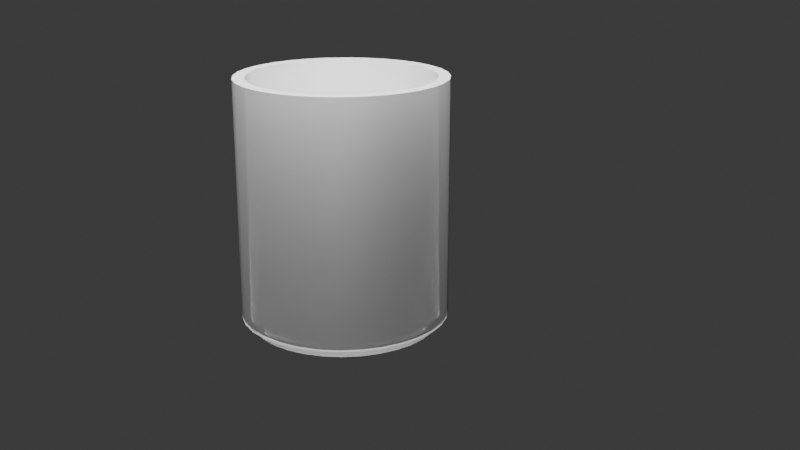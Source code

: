 # Source: copo.blend  (saved by Blender 5.2.45; exported with 4.5.12 LTS)
import bpy
from mathutils import Matrix  # noqa: F401  (used for matrix-valued properties, if any)

bpy.ops.wm.read_factory_settings(use_empty=True)
scene = bpy.context.scene
scene.name = 'Scene'

# ---- collections
col_collection = bpy.data.collections.new('Collection'); scene.collection.children.link(col_collection)

# ---- materials (node trees are filled in below, after node groups)
mat_material_001 = bpy.data.materials.new('Material.001')

# ---- node groups
ng_smooth_by_angle = bpy.data.node_groups.new('Smooth by Angle', 'GeometryNodeTree')
_s = ng_smooth_by_angle.interface.new_socket(name='Mesh', in_out='OUTPUT', socket_type='NodeSocketGeometry')
_s = ng_smooth_by_angle.interface.new_socket(name='Mesh', in_out='INPUT', socket_type='NodeSocketGeometry')
_s = ng_smooth_by_angle.interface.new_socket(name='Angle', in_out='INPUT', socket_type='NodeSocketFloat')
_s.subtype = 'ANGLE'
_s.default_value = 0.5236
_s.min_value = 0.0
_s.max_value = 3.142
_s.description = 'Maximum face angle for smooth edges'
_s = ng_smooth_by_angle.interface.new_socket(name='Ignore Sharpness', in_out='INPUT', socket_type='NodeSocketBool')
_s.force_non_field = True
ng_smooth_by_angle.is_modifier = True
_N = ng_smooth_by_angle.nodes; _L = ng_smooth_by_angle.links
n0 = _N.new('GeometryNodeSetShadeSmooth'); n0.name = 'Set Shade Smooth'; n0.location = (120, -80)
n0.domain = 'EDGE'
n1 = _N.new('GeometryNodeSetShadeSmooth'); n1.name = 'Set Shade Smooth.001'; n1.location = (300, -80)
n2 = _N.new('NodeGroupOutput'); n2.name = 'Group Output'; n2.location = (480, -80)
n3 = _N.new('GeometryNodeInputMeshEdgeAngle'); n3.name = 'Edge Angle'; n3.location = (-440, -240)
n4 = _N.new('NodeGroupInput'); n4.name = 'Group Input'; n4.location = (-80, -80)
n5 = _N.new('GeometryNodeInputEdgeSmooth'); n5.name = 'Is Edge Smooth'; n5.location = (-260, -120)
n6 = _N.new('GeometryNodeInputShadeSmooth'); n6.name = 'Is Shade Smooth'; n6.location = (-440, -397)
n7 = _N.new('FunctionNodeCompare'); n7.name = 'Compare'; n7.location = (-260, -260)
n7.operation = 'LESS_EQUAL'
n8 = _N.new('FunctionNodeBooleanMath'); n8.name = 'Boolean Math.001'; n8.location = (-80, -260)
n9 = _N.new('NodeGroupInput'); n9.name = 'Group Input.001'; n9.location = (-440, -329)
n10 = _N.new('NodeGroupInput'); n10.name = 'Group Input.002'; n10.location = (-259, -189)
n11 = _N.new('FunctionNodeBooleanMath'); n11.name = 'Boolean Math'; n11.location = (-80, -149)
n11.operation = 'OR'
n12 = _N.new('FunctionNodeBooleanMath'); n12.name = 'Boolean Math.002'; n12.location = (-260, -380)
n12.operation = 'OR'
n13 = _N.new('NodeGroupInput'); n13.name = 'Group Input.003'; n13.location = (-440, -460)
_L.new(n3.outputs[0], n7.inputs[0])
_L.new(n1.outputs[0], n2.inputs[0])
_L.new(n9.outputs[1], n7.inputs[1])
_L.new(n7.outputs[0], n8.inputs[0])
_L.new(n4.outputs[0], n0.inputs[0])
_L.new(n0.outputs[0], n1.inputs[0])
_L.new(n8.outputs[0], n0.inputs[2])
_L.new(n10.outputs[2], n11.inputs[1])
_L.new(n5.outputs[0], n11.inputs[0])
_L.new(n11.outputs[0], n0.inputs[1])
_L.new(n13.outputs[2], n12.inputs[1])
_L.new(n6.outputs[0], n12.inputs[0])
_L.new(n12.outputs[0], n8.inputs[1])
n2.is_active_output = True

# ---- material node trees
mat_material_001.use_nodes = True; mat_material_001.node_tree.nodes.clear()
_N = mat_material_001.node_tree.nodes; _L = mat_material_001.node_tree.links
n0 = _N.new('ShaderNodeOutputMaterial'); n0.name = 'Material Output'; n0.location = (366, -3)
n1 = _N.new('ShaderNodeBsdfAnisotropic'); n1.name = 'Glossy BSDF'; n1.location = (-142, 95)
n1.width = 160
n1.inputs[0].default_value = (1.0, 1.0, 1.0, 1.0)
n2 = _N.new('ShaderNodeBsdfRefraction'); n2.name = 'Refraction BSDF'; n2.location = (-141, -160)
n2.width = 160
n2.inputs[2].default_value = 1.5
n3 = _N.new('ShaderNodeMixShader'); n3.name = 'Mix Shader'; n3.location = (124, -92)
n4 = _N.new('ShaderNodeFresnel'); n4.name = 'Fresnel'; n4.location = (125, 77)
_L.new(n3.outputs[0], n0.inputs[0])
_L.new(n1.outputs[0], n3.inputs[1])
_L.new(n2.outputs[0], n3.inputs[2])
_L.new(n4.outputs[0], n3.inputs[0])
n0.is_active_output = True

# ---- world
world_world = bpy.data.worlds.new('World'); scene.world = world_world
world_world.use_nodes = True; world_world.node_tree.nodes.clear()
_N = world_world.node_tree.nodes; _L = world_world.node_tree.links
n0 = _N.new('ShaderNodeOutputWorld'); n0.name = 'World Output'; n0.location = (200, 100)
n1 = _N.new('ShaderNodeBackground'); n1.name = 'Background'; n1.location = (-200, 100)
n1.inputs[0].default_value = (0.05088, 0.05088, 0.05088, 1.0)
_L.new(n1.outputs[0], n0.inputs[0])
n0.is_active_output = True
world_world.color = (0.05088, 0.05088, 0.05088)
world_world.sun_shadow_jitter_overblur = 0.0

# ---- cameras
cam_camera_001 = bpy.data.cameras.new('Camera.001')

# ---- lights
light_sun = bpy.data.lights.new('Sun', 'SUN')
light_sun.energy = 1.0
light_area = bpy.data.lights.new('Area', 'AREA')
light_area.size = 1.0
light_area.size_y = 1.0
light_area_001 = bpy.data.lights.new('Area.001', 'AREA')
light_area_001.size = 1.0
light_area_001.size_y = 1.0
light_area_002 = bpy.data.lights.new('Area.002', 'AREA')
light_area_002.size = 1.0
light_area_002.size_y = 1.0

# ---- meshes
me_cylinder = bpy.data.meshes.new('Cylinder')
me_cylinder.from_pydata([(0.0, 0.13, -0.15), (0.02536, 0.1275, -0.15), (0.04975, 0.1201, -0.15), (0.07222, 0.1081, -0.15), (0.09192, 0.09192, -0.15), (0.1081, 0.07222, -0.15), (0.1201, 0.04975, -0.15), (0.1275, 0.02536, -0.15), (0.13, 0.0, -0.15), (0.1275, -0.02536, -0.15), (0.1201, -0.04975, -0.15), (0.1081, -0.07222, -0.15), (0.09192, -0.09192, -0.15), (0.07222, -0.1081, -0.15), (0.04975, -0.1201, -0.15), (0.02536, -0.1275, -0.15), (0.0, -0.13, -0.15), (-0.02536, -0.1275, -0.15), (-0.04975, -0.1201, -0.15), (-0.07222, -0.1081, -0.15), (-0.09192, -0.09192, -0.15), (-0.1081, -0.07222, -0.15), (-0.1201, -0.04975, -0.15), (-0.1275, -0.02536, -0.15), (-0.13, 0.0, -0.15), (-0.1275, 0.02536, -0.15), (-0.1201, 0.04975, -0.15), (-0.1081, 0.07222, -0.15), (-0.09192, 0.09192, -0.15), (-0.07222, 0.1081, -0.15), (-0.04975, 0.1201, -0.15), (-0.02536, 0.1275, -0.15), (0.02283, 0.1148, 0.15), (0.0, 0.117, 0.15), (0.04478, 0.1081, 0.15), (0.06501, 0.0973, 0.15), (0.08274, 0.08274, 0.15), (0.0973, 0.06501, 0.15), (0.1081, 0.04478, 0.15), (0.1148, 0.02283, 0.15), (0.117, 0.0, 0.15), (0.1148, -0.02283, 0.15), (0.1081, -0.04478, 0.15), (0.0973, -0.06501, 0.15), (0.08274, -0.08274, 0.15), (0.06501, -0.0973, 0.15), (0.04478, -0.1081, 0.15), (0.02283, -0.1148, 0.15), (0.0, -0.117, 0.15), (-0.02283, -0.1148, 0.15), (-0.04478, -0.1081, 0.15), (-0.06501, -0.0973, 0.15), (-0.08274, -0.08274, 0.15), (-0.0973, -0.06501, 0.15), (-0.1081, -0.04478, 0.15), (-0.1148, -0.02283, 0.15), (-0.117, 0.0, 0.15), (-0.1148, 0.02283, 0.15), (-0.1081, 0.04478, 0.15), (-0.0973, 0.06501, 0.15), (-0.08274, 0.08274, 0.15), (-0.06501, 0.0973, 0.15), (-0.04478, 0.1081, 0.15), (-0.02283, 0.1148, 0.15), (0.02536, 0.1275, 0.15), (0.0, 0.13, 0.15), (0.04975, 0.1201, 0.15), (0.07222, 0.1081, 0.15), (0.09192, 0.09192, 0.15), (0.1081, 0.07222, 0.15), (0.1201, 0.04975, 0.15), (0.1275, 0.02536, 0.15), (0.13, 0.0, 0.15), (0.1275, -0.02536, 0.15), (0.1201, -0.04975, 0.15), (0.1081, -0.07222, 0.15), (0.09192, -0.09192, 0.15), (0.07222, -0.1081, 0.15), (0.04975, -0.1201, 0.15), (0.02536, -0.1275, 0.15), (0.0, -0.13, 0.15), (-0.02536, -0.1275, 0.15), (-0.04975, -0.1201, 0.15), (-0.07222, -0.1081, 0.15), (-0.09192, -0.09192, 0.15), (-0.1081, -0.07222, 0.15), (-0.1201, -0.04975, 0.15), (-0.1275, -0.02536, 0.15), (-0.13, 0.0, 0.15), (-0.1275, 0.02536, 0.15), (-0.1201, 0.04975, 0.15), (-0.1081, 0.07222, 0.15), (-0.09192, 0.09192, 0.15), (-0.07222, 0.1081, 0.15), (-0.04975, 0.1201, 0.15), (-0.02536, 0.1275, 0.15), (0.02283, 0.1148, 0.1619), (4.879e-10, 0.117, 0.1619), (0.04478, 0.1081, 0.1619), (0.06501, 0.0973, 0.1619), (0.08274, 0.08274, 0.1619), (0.0973, 0.06501, 0.1619), (0.1081, 0.04478, 0.1619), (0.1148, 0.02283, 0.1619), (0.117, 0.0, 0.1619), (0.1148, -0.02283, 0.1619), (0.1081, -0.04478, 0.1619), (0.0973, -0.06501, 0.1619), (0.08274, -0.08274, 0.1619), (0.06501, -0.0973, 0.1619), (0.04478, -0.1081, 0.1619), (0.02283, -0.1148, 0.1619), (4.879e-10, -0.117, 0.1619), (-0.02283, -0.1148, 0.1619), (-0.04478, -0.1081, 0.1619), (-0.06501, -0.0973, 0.1619), (-0.08274, -0.08274, 0.1619), (-0.0973, -0.06501, 0.1619), (-0.1081, -0.04478, 0.1619), (-0.1148, -0.02283, 0.1619), (-0.117, 0.0, 0.1619), (-0.1148, 0.02283, 0.1619), (-0.1081, 0.04478, 0.1619), (-0.0973, 0.06501, 0.1619), (-0.08274, 0.08274, 0.1619), (-0.06501, 0.0973, 0.1619), (-0.04478, 0.1081, 0.1619), (-0.02283, 0.1148, 0.1619), (0.0, 0.13, -0.1247), (0.02536, 0.1275, -0.1247), (0.04975, 0.1201, -0.1247), (0.07222, 0.1081, -0.1247), (0.09192, 0.09192, -0.1247), (0.1081, 0.07222, -0.1247), (0.1201, 0.04975, -0.1247), (0.1275, 0.02536, -0.1247), (0.13, 0.0, -0.1247), (0.1275, -0.02536, -0.1247), (0.1201, -0.04975, -0.1247), (0.1081, -0.07222, -0.1247), (0.09192, -0.09192, -0.1247), (0.07222, -0.1081, -0.1247), (0.04975, -0.1201, -0.1247), (0.02536, -0.1275, -0.1247), (0.0, -0.13, -0.1247), (-0.02536, -0.1275, -0.1247), (-0.04975, -0.1201, -0.1247), (-0.07222, -0.1081, -0.1247), (-0.09192, -0.09192, -0.1247), (-0.1081, -0.07222, -0.1247), (-0.1201, -0.04975, -0.1247), (-0.1275, -0.02536, -0.1247), (-0.13, 0.0, -0.1247), (-0.1275, 0.02536, -0.1247), (-0.1201, 0.04975, -0.1247), (-0.1081, 0.07222, -0.1247), (-0.09192, 0.09192, -0.1247), (-0.07222, 0.1081, -0.1247), (-0.04975, 0.1201, -0.1247), (-0.02536, 0.1275, -0.1247)], [], [(128, 65, 64, 129), (129, 64, 66, 130), (130, 66, 67, 131), (131, 67, 68, 132), (132, 68, 69, 133), (133, 69, 70, 134), (134, 70, 71, 135), (135, 71, 72, 136), (136, 72, 73, 137), (137, 73, 74, 138), (138, 74, 75, 139), (139, 75, 76, 140), (140, 76, 77, 141), (141, 77, 78, 142), (142, 78, 79, 143), (143, 79, 80, 144), (144, 80, 81, 145), (145, 81, 82, 146), (146, 82, 83, 147), (147, 83, 84, 148), (148, 84, 85, 149), (149, 85, 86, 150), (150, 86, 87, 151), (151, 87, 88, 152), (152, 88, 89, 153), (153, 89, 90, 154), (154, 90, 91, 155), (155, 91, 92, 156), (156, 92, 93, 157), (157, 93, 94, 158), (158, 94, 95, 159), (159, 95, 65, 128), (48, 47, 111, 112), (33, 32, 64, 65), (32, 34, 66, 64), (34, 35, 67, 66), (35, 36, 68, 67), (36, 37, 69, 68), (37, 38, 70, 69), (38, 39, 71, 70), (39, 40, 72, 71), (40, 41, 73, 72), (41, 42, 74, 73), (42, 43, 75, 74), (43, 44, 76, 75), (44, 45, 77, 76), (45, 46, 78, 77), (46, 47, 79, 78), (47, 48, 80, 79), (48, 49, 81, 80), (49, 50, 82, 81), (50, 51, 83, 82), (51, 52, 84, 83), (52, 53, 85, 84), (53, 54, 86, 85), (54, 55, 87, 86), (55, 56, 88, 87), (56, 57, 89, 88), (57, 58, 90, 89), (58, 59, 91, 90), (59, 60, 92, 91), (60, 61, 93, 92), (61, 62, 94, 93), (62, 63, 95, 94), (63, 33, 65, 95), (96, 97, 127, 126, 125, 124, 123, 122, 121, 120, 119, 118, 117, 116, 115, 114, 113, 112, 111, 110, 109, 108, 107, 106, 105, 104, 103, 102, 101, 100, 99, 98), (35, 34, 98, 99), (62, 61, 125, 126), (49, 48, 112, 113), (36, 35, 99, 100), (63, 62, 126, 127), (50, 49, 113, 114), (37, 36, 100, 101), (33, 63, 127, 97), (51, 50, 114, 115), (38, 37, 101, 102), (52, 51, 115, 116), (39, 38, 102, 103), (53, 52, 116, 117), (40, 39, 103, 104), (54, 53, 117, 118), (41, 40, 104, 105), (55, 54, 118, 119), (42, 41, 105, 106), (56, 55, 119, 120), (43, 42, 106, 107), (57, 56, 120, 121), (44, 43, 107, 108), (58, 57, 121, 122), (45, 44, 108, 109), (59, 58, 122, 123), (46, 45, 109, 110), (32, 33, 97, 96), (60, 59, 123, 124), (47, 46, 110, 111), (34, 32, 96, 98), (61, 60, 124, 125), (31, 159, 128, 0), (30, 158, 159, 31), (29, 157, 158, 30), (28, 156, 157, 29), (27, 155, 156, 28), (26, 154, 155, 27), (25, 153, 154, 26), (24, 152, 153, 25), (23, 151, 152, 24), (22, 150, 151, 23), (21, 149, 150, 22), (20, 148, 149, 21), (19, 147, 148, 20), (18, 146, 147, 19), (17, 145, 146, 18), (16, 144, 145, 17), (15, 143, 144, 16), (14, 142, 143, 15), (13, 141, 142, 14), (12, 140, 141, 13), (11, 139, 140, 12), (10, 138, 139, 11), (9, 137, 138, 10), (8, 136, 137, 9), (7, 135, 136, 8), (6, 134, 135, 7), (5, 133, 134, 6), (4, 132, 133, 5), (3, 131, 132, 4), (2, 130, 131, 3), (1, 129, 130, 2), (0, 128, 129, 1)])
me_cylinder.polygons.foreach_set('use_smooth', [True] * 129)
_uv = me_cylinder.uv_layers.new(name='UVMap')
_uv.uv.foreach_set('vector', [1.0, 0.5422, 1.0, 1.0, 0.9688, 1.0, 0.9688, 0.5422, 0.9688, 0.5422, 0.9688, 1.0, 0.9375, 1.0, 0.9375, 0.5422, 0.9375, 0.5422, 0.9375, 1.0, 0.9062, 1.0, 0.9062, 0.5422, 0.9062, 0.5422, 0.9062, 1.0, 0.875, 1.0, 0.875, 0.5422, 0.875, 0.5422, 0.875, 1.0, 0.8438, 1.0, 0.8438, 0.5422, 0.8438, 0.5422, 0.8438, 1.0, 0.8125, 1.0, 0.8125, 0.5422, 0.8125, 0.5422, 0.8125, 1.0, 0.7812, 1.0, 0.7812, 0.5422, 0.7812, 0.5422, 0.7812, 1.0, 0.75, 1.0, 0.75, 0.5422, 0.75, 0.5422, 0.75, 1.0, 0.7188, 1.0, 0.7188, 0.5422, 0.7188, 0.5422, 0.7188, 1.0, 0.6875, 1.0, 0.6875, 0.5422, 0.6875, 0.5422, 0.6875, 1.0, 0.6562, 1.0, 0.6562, 0.5422, 0.6562, 0.5422, 0.6562, 1.0, 0.625, 1.0, 0.625, 0.5422, 0.625, 0.5422, 0.625, 1.0, 0.5938, 1.0, 0.5938, 0.5422, 0.5938, 0.5422, 0.5938, 1.0, 0.5625, 1.0, 0.5625, 0.5422, 0.5625, 0.5422, 0.5625, 1.0, 0.5312, 1.0, 0.5312, 0.5422, 0.5312, 0.5422, 0.5312, 1.0, 0.5, 1.0, 0.5, 0.5422, 0.5, 0.5422, 0.5, 1.0, 0.4688, 1.0, 0.4688, 0.5422, 0.4688, 0.5422, 0.4688, 1.0, 0.4375, 1.0, 0.4375, 0.5422, 0.4375, 0.5422, 0.4375, 1.0, 0.4062, 1.0, 0.4062, 0.5422, 0.4062, 0.5422, 0.4062, 1.0, 0.375, 1.0, 0.375, 0.5422, 0.375, 0.5422, 0.375, 1.0, 0.3438, 1.0, 0.3438, 0.5422, 0.3438, 0.5422, 0.3438, 1.0, 0.3125, 1.0, 0.3125, 0.5422, 0.3125, 0.5422, 0.3125, 1.0, 0.2812, 1.0, 0.2812, 0.5422, 0.2812, 0.5422, 0.2812, 1.0, 0.25, 1.0, 0.25, 0.5422, 0.25, 0.5422, 0.25, 1.0, 0.2188, 1.0, 0.2188, 0.5422, 0.2188, 0.5422, 0.2188, 1.0, 0.1875, 1.0, 0.1875, 0.5422, 0.1875, 0.5422, 0.1875, 1.0, 0.1562, 1.0, 0.1562, 0.5422, 0.1562, 0.5422, 0.1562, 1.0, 0.125, 1.0, 0.125, 0.5422, 0.125, 0.5422, 0.125, 1.0, 0.09375, 1.0, 0.09375, 0.5422, 0.09375, 0.5422, 0.09375, 1.0, 0.0625, 1.0, 0.0625, 0.5422, 0.0625, 0.5422, 0.0625, 1.0, 0.03125, 1.0, 0.03125, 0.5422, 0.03125, 0.5422, 0.03125, 1.0, 0.0, 1.0, 0.0, 0.5422, 0.5011, 1.0, 0.5302, 1.0, 0.5302, 1.0, 0.5011, 1.0, 0.764, 1.0, 0.8888, 1.0, 0.9688, 1.0, 1.0, 1.0, 0.8888, 1.0, 0.8842, 1.0, 0.9375, 1.0, 0.9688, 1.0, 0.8842, 1.0, 0.8645, 1.0, 0.9062, 1.0, 0.9375, 1.0, 0.8645, 1.0, 0.8405, 1.0, 0.875, 1.0, 0.9062, 1.0, 0.8405, 1.0, 0.8146, 1.0, 0.8438, 1.0, 0.875, 1.0, 0.8146, 1.0, 0.7877, 1.0, 0.8125, 1.0, 0.8438, 1.0, 0.7877, 1.0, 0.7601, 1.0, 0.7812, 1.0, 0.8125, 1.0, 0.7601, 1.0, 0.732, 1.0, 0.75, 1.0, 0.7812, 1.0, 0.732, 1.0, 0.7036, 1.0, 0.7188, 1.0, 0.75, 1.0, 0.7036, 1.0, 0.675, 1.0, 0.6875, 1.0, 0.7188, 1.0, 0.675, 1.0, 0.6462, 1.0, 0.6562, 1.0, 0.6875, 1.0, 0.6462, 1.0, 0.6173, 1.0, 0.625, 1.0, 0.6562, 1.0, 0.6173, 1.0, 0.5883, 1.0, 0.5938, 1.0, 0.625, 1.0, 0.5883, 1.0, 0.5593, 1.0, 0.5625, 1.0, 0.5938, 1.0, 0.5593, 1.0, 0.5302, 1.0, 0.5312, 1.0, 0.5625, 1.0, 0.5302, 1.0, 0.5011, 1.0, 0.5, 1.0, 0.5312, 1.0, 0.5011, 1.0, 0.472, 1.0, 0.4688, 1.0, 0.5, 1.0, 0.472, 1.0, 0.4429, 1.0, 0.4375, 1.0, 0.4688, 1.0, 0.4429, 1.0, 0.4139, 1.0, 0.4062, 1.0, 0.4375, 1.0, 0.4139, 1.0, 0.385, 1.0, 0.375, 1.0, 0.4062, 1.0, 0.385, 1.0, 0.3562, 1.0, 0.3438, 1.0, 0.375, 1.0, 0.3562, 1.0, 0.3276, 1.0, 0.3125, 1.0, 0.3438, 1.0, 0.3276, 1.0, 0.2992, 1.0, 0.2812, 1.0, 0.3125, 1.0, 0.2992, 1.0, 0.2712, 1.0, 0.25, 1.0, 0.2812, 1.0, 0.2712, 1.0, 0.2436, 1.0, 0.2188, 1.0, 0.25, 1.0, 0.2436, 1.0, 0.2166, 1.0, 0.1875, 1.0, 0.2188, 1.0, 0.2166, 1.0, 0.1907, 1.0, 0.1562, 1.0, 0.1875, 1.0, 0.1907, 1.0, 0.1667, 1.0, 0.125, 1.0, 0.1562, 1.0, 0.1667, 1.0, 0.1471, 1.0, 0.09375, 1.0, 0.125, 1.0, 0.1471, 1.0, 0.1425, 1.0, 0.0625, 1.0, 0.09375, 1.0, 0.1425, 1.0, 0.2672, 1.0, 0.03125, 1.0, 0.0625, 1.0, 0.2672, 1.0, 0.764, 1.0, 1.0, 1.0, 0.03125, 1.0, 0.8888, 1.0, 0.764, 1.0, 0.2672, 1.0, 0.1425, 1.0, 0.1471, 1.0, 0.1667, 1.0, 0.1907, 1.0, 0.2166, 1.0, 0.2436, 1.0, 0.2712, 1.0, 0.2992, 1.0, 0.3276, 1.0, 0.3562, 1.0, 0.385, 1.0, 0.4139, 1.0, 0.4429, 1.0, 0.472, 1.0, 0.5011, 1.0, 0.5302, 1.0, 0.5593, 1.0, 0.5883, 1.0, 0.6173, 1.0, 0.6462, 1.0, 0.675, 1.0, 0.7036, 1.0, 0.732, 1.0, 0.7601, 1.0, 0.7877, 1.0, 0.8146, 1.0, 0.8405, 1.0, 0.8645, 1.0, 0.8842, 1.0, 0.8645, 1.0, 0.8842, 1.0, 0.8842, 1.0, 0.8645, 1.0, 0.1425, 1.0, 0.1471, 1.0, 0.1471, 1.0, 0.1425, 1.0, 0.472, 1.0, 0.5011, 1.0, 0.5011, 1.0, 0.472, 1.0, 0.8405, 1.0, 0.8645, 1.0, 0.8645, 1.0, 0.8405, 1.0, 0.2672, 1.0, 0.1425, 1.0, 0.1425, 1.0, 0.2672, 1.0, 0.4429, 1.0, 0.472, 1.0, 0.472, 1.0, 0.4429, 1.0, 0.8146, 1.0, 0.8405, 1.0, 0.8405, 1.0, 0.8146, 1.0, 0.764, 1.0, 0.2672, 1.0, 0.2672, 1.0, 0.764, 1.0, 0.4139, 1.0, 0.4429, 1.0, 0.4429, 1.0, 0.4139, 1.0, 0.7877, 1.0, 0.8146, 1.0, 0.8146, 1.0, 0.7877, 1.0, 0.385, 1.0, 0.4139, 1.0, 0.4139, 1.0, 0.385, 1.0, 0.7601, 1.0, 0.7877, 1.0, 0.7877, 1.0, 0.7601, 1.0, 0.3562, 1.0, 0.385, 1.0, 0.385, 1.0, 0.3562, 1.0, 0.732, 1.0, 0.7601, 1.0, 0.7601, 1.0, 0.732, 1.0, 0.3276, 1.0, 0.3562, 1.0, 0.3562, 1.0, 0.3276, 1.0, 0.7036, 1.0, 0.732, 1.0, 0.732, 1.0, 0.7036, 1.0, 0.2992, 1.0, 0.3276, 1.0, 0.3276, 1.0, 0.2992, 1.0, 0.675, 1.0, 0.7036, 1.0, 0.7036, 1.0, 0.675, 1.0, 0.2712, 1.0, 0.2992, 1.0, 0.2992, 1.0, 0.2712, 1.0, 0.6462, 1.0, 0.675, 1.0, 0.675, 1.0, 0.6462, 1.0, 0.2436, 1.0, 0.2712, 1.0, 0.2712, 1.0, 0.2436, 1.0, 0.6173, 1.0, 0.6462, 1.0, 0.6462, 1.0, 0.6173, 1.0, 0.2166, 1.0, 0.2436, 1.0, 0.2436, 1.0, 0.2166, 1.0, 0.5883, 1.0, 0.6173, 1.0, 0.6173, 1.0, 0.5883, 1.0, 0.1907, 1.0, 0.2166, 1.0, 0.2166, 1.0, 0.1907, 1.0, 0.5593, 1.0, 0.5883, 1.0, 0.5883, 1.0, 0.5593, 1.0, 0.8888, 1.0, 0.764, 1.0, 0.764, 1.0, 0.8888, 1.0, 0.1667, 1.0, 0.1907, 1.0, 0.1907, 1.0, 0.1667, 1.0, 0.5302, 1.0, 0.5593, 1.0, 0.5593, 1.0, 0.5302, 1.0, 0.8842, 1.0, 0.8888, 1.0, 0.8888, 1.0, 0.8842, 1.0, 0.1471, 1.0, 0.1667, 1.0, 0.1667, 1.0, 0.1471, 1.0, 0.03125, 0.5, 0.03125, 0.5422, 0.0, 0.5422, 0.0, 0.5, 0.0625, 0.5, 0.0625, 0.5422, 0.03125, 0.5422, 0.03125, 0.5, 0.09375, 0.5, 0.09375, 0.5422, 0.0625, 0.5422, 0.0625, 0.5, 0.125, 0.5, 0.125, 0.5422, 0.09375, 0.5422, 0.09375, 0.5, 0.1562, 0.5, 0.1562, 0.5422, 0.125, 0.5422, 0.125, 0.5, 0.1875, 0.5, 0.1875, 0.5422, 0.1562, 0.5422, 0.1562, 0.5, 0.2188, 0.5, 0.2188, 0.5422, 0.1875, 0.5422, 0.1875, 0.5, 0.25, 0.5, 0.25, 0.5422, 0.2188, 0.5422, 0.2188, 0.5, 0.2812, 0.5, 0.2812, 0.5422, 0.25, 0.5422, 0.25, 0.5, 0.3125, 0.5, 0.3125, 0.5422, 0.2812, 0.5422, 0.2812, 0.5, 0.3438, 0.5, 0.3438, 0.5422, 0.3125, 0.5422, 0.3125, 0.5, 0.375, 0.5, 0.375, 0.5422, 0.3438, 0.5422, 0.3438, 0.5, 0.4062, 0.5, 0.4062, 0.5422, 0.375, 0.5422, 0.375, 0.5, 0.4375, 0.5, 0.4375, 0.5422, 0.4062, 0.5422, 0.4062, 0.5, 0.4688, 0.5, 0.4688, 0.5422, 0.4375, 0.5422, 0.4375, 0.5, 0.5, 0.5, 0.5, 0.5422, 0.4688, 0.5422, 0.4688, 0.5, 0.5312, 0.5, 0.5312, 0.5422, 0.5, 0.5422, 0.5, 0.5, 0.5625, 0.5, 0.5625, 0.5422, 0.5312, 0.5422, 0.5312, 0.5, 0.5938, 0.5, 0.5938, 0.5422, 0.5625, 0.5422, 0.5625, 0.5, 0.625, 0.5, 0.625, 0.5422, 0.5938, 0.5422, 0.5938, 0.5, 0.6562, 0.5, 0.6562, 0.5422, 0.625, 0.5422, 0.625, 0.5, 0.6875, 0.5, 0.6875, 0.5422, 0.6562, 0.5422, 0.6562, 0.5, 0.7188, 0.5, 0.7188, 0.5422, 0.6875, 0.5422, 0.6875, 0.5, 0.75, 0.5, 0.75, 0.5422, 0.7188, 0.5422, 0.7188, 0.5, 0.7812, 0.5, 0.7812, 0.5422, 0.75, 0.5422, 0.75, 0.5, 0.8125, 0.5, 0.8125, 0.5422, 0.7812, 0.5422, 0.7812, 0.5, 0.8438, 0.5, 0.8438, 0.5422, 0.8125, 0.5422, 0.8125, 0.5, 0.875, 0.5, 0.875, 0.5422, 0.8438, 0.5422, 0.8438, 0.5, 0.9062, 0.5, 0.9062, 0.5422, 0.875, 0.5422, 0.875, 0.5, 0.9375, 0.5, 0.9375, 0.5422, 0.9062, 0.5422, 0.9062, 0.5, 0.9688, 0.5, 0.9688, 0.5422, 0.9375, 0.5422, 0.9375, 0.5, 1.0, 0.5, 1.0, 0.5422, 0.9688, 0.5422, 0.9688, 0.5])
me_cylinder.materials.append(mat_material_001)
me_cylinder.update()

# ---- objects
ob_cylinder = bpy.data.objects.new('Cylinder', me_cylinder)
ob_camera = bpy.data.objects.new('Camera', cam_camera_001)
ob_sun = bpy.data.objects.new('Sun', light_sun)
ob_area = bpy.data.objects.new('Area', light_area)
ob_area_001 = bpy.data.objects.new('Area.001', light_area_001)
ob_area_002 = bpy.data.objects.new('Area.002', light_area_002)

# ---- transforms, parenting, visibility, modifiers, constraints
ob_cylinder.location = (0.0, 0.0, 0.0)
ob_cylinder.rotation_euler = (-3.142, -0.0, 0.0)
_m = ob_cylinder.modifiers.new('Solidify', 'SOLIDIFY')
_m.thickness = 0.015
_m = ob_cylinder.modifiers.new('Smooth by Angle', 'NODES')
_m.node_group = ng_smooth_by_angle
_m.use_pin_to_last = True
_m.show_group_selector = False
ob_camera.location = (0.7828, -1.053, 0.3885)
ob_camera.rotation_euler = (1.257, 3.507e-07, 0.5864)
ob_sun.location = (-0.04869, -0.1204, 0.4954)
ob_area.location = (-0.04869, -0.1204, -0.1462)
ob_area_001.location = (-0.04869, -0.1204, 0.2225)
ob_area_002.location = (-0.04869, 0.3645, 0.02119)
ob_area_002.rotation_euler = (1.615, -0.0, 0.0)

# ---- collection membership
col_collection.objects.link(ob_cylinder)
col_collection.objects.link(ob_camera)
col_collection.objects.link(ob_sun)
col_collection.objects.link(ob_area)
col_collection.objects.link(ob_area_001)
col_collection.objects.link(ob_area_002)

# ---- scene / render settings (as saved in the file)
scene.camera = ob_camera
scene.frame_start = 1; scene.frame_end = 250; scene.frame_set(0)
scene.render.engine = 'CYCLES'
scene.render.bake_bias = 0.0
scene.render.bake_samples = 0
scene.render.compositor_device = 'GPU'
scene.eevee.use_volume_custom_range = False
scene.eevee.fast_gi_thickness_near = 0.1
scene.eevee.fast_gi_thickness_far = 0.0
scene.eevee.ray_tracing_options.screen_trace_thickness = 0.1
bpy.context.view_layer.update()
